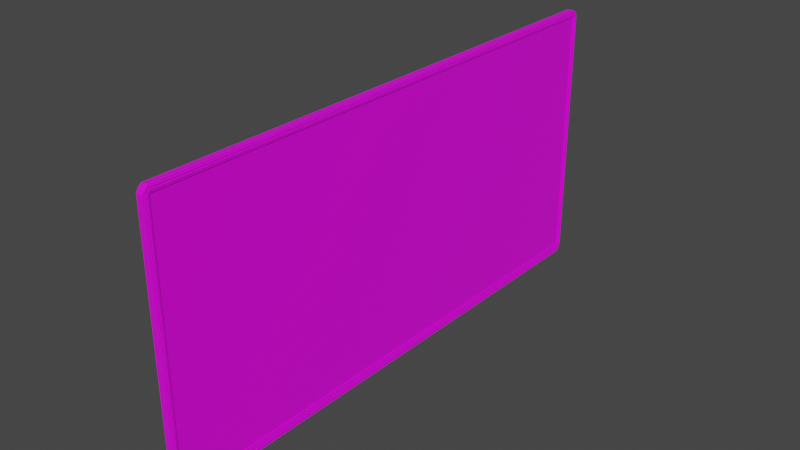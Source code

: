 # Source: Tafel_texturen.blend  (saved by Blender 2.91.10; exported with 4.5.12 LTS)
import bpy
from mathutils import Matrix  # noqa: F401  (used for matrix-valued properties, if any)

bpy.ops.wm.read_factory_settings(use_empty=True)
scene = bpy.context.scene
scene.name = 'Scene'

# ---- collections
col_collection = bpy.data.collections.new('Collection'); scene.collection.children.link(col_collection)

# ---- images (referenced by path relative to the original .blend; pixels are not part of the script)
import os
ASSET_DIR = os.environ.get("B2B_ASSET_DIR", "")  # directory of the original .blend (textures are referenced by path, not embedded)
HERE = os.path.dirname(os.path.abspath(__file__))  # packed textures are extracted next to this script under _unpacked/

def load_image(name, relpath, width, height, colorspace="sRGB"):
    """Load a texture the original file referenced (path relative to the .blend, or extracted next to this script)."""
    p = next((c for c in (os.path.join(HERE, relpath), os.path.join(ASSET_DIR, relpath)) if relpath and os.path.exists(c)), "")
    if p:
        img = bpy.data.images.load(p, check_existing=True)
        img.name = name
    else:  # same state as the original file: an image datablock whose file is absent (Cycles renders it pink)
        img = bpy.data.images.new(name, width, height)
        img.source = "FILE"
        img.filepath = "//" + (relpath or name)
    img.colorspace_settings.name = colorspace
    return img
img_plastic009_2k_color_jpg = load_image('Plastic009_2K_Color.jpg', 'Plastic009_2K_Color.jpg', 1024, 1024, 'sRGB')
img_metal003_2k_color_jpg = load_image('Metal003_2K_Color.jpg', 'Metal003_2K_Color.jpg', 1024, 1024, 'sRGB')
img_plastic003_2k_color_jpg = load_image('Plastic003_2K_Color.jpg', 'Plastic003_2K_Color.jpg', 1024, 1024, 'sRGB')

# ---- materials (node trees are filled in below, after node groups)
mat_tafel = bpy.data.materials.new('tafel')
mat_tafel.alpha_threshold = 0.0
mat_tafel.use_transparent_shadow = False
mat_tafel.line_color = (0.0, 0.0, 0.0, 1.0)
mat_rahmen = bpy.data.materials.new('rahmen')
mat_rahmen.use_transparent_shadow = False
mat_schwarz_plastik = bpy.data.materials.new('schwarz plastik')
mat_schwarz_plastik.use_transparent_shadow = False

# ---- material node trees
mat_tafel.use_nodes = True; mat_tafel.node_tree.nodes.clear()
_N = mat_tafel.node_tree.nodes; _L = mat_tafel.node_tree.links
n0 = _N.new('ShaderNodeOutputMaterial'); n0.name = 'Material Output'; n0.location = (300, 300)
n1 = _N.new('ShaderNodeBsdfPrincipled'); n1.name = 'Principled BSDF'; n1.location = (10, 300)
n1.distribution = 'GGX'
n1.subsurface_method = 'BURLEY'
n1.inputs[2].default_value = 0.4
n1.inputs[3].default_value = 1.45
n1.inputs[27].default_value = (0.0, 0.0, 0.0, 1.0)
n1.inputs[28].default_value = 1.0
n2 = _N.new('ShaderNodeTexImage'); n2.name = 'Image Texture'; n2.location = (-547, 278)
n2.image = img_plastic009_2k_color_jpg
_L.new(n1.outputs[0], n0.inputs[0])
_L.new(n2.outputs[0], n1.inputs[0])
n0.is_active_output = True
mat_rahmen.use_nodes = True; mat_rahmen.node_tree.nodes.clear()
_N = mat_rahmen.node_tree.nodes; _L = mat_rahmen.node_tree.links
n0 = _N.new('ShaderNodeOutputMaterial'); n0.name = 'Material Output'; n0.location = (300, 300)
n1 = _N.new('ShaderNodeTexImage'); n1.name = 'Image Texture'; n1.location = (-633, 254)
n1.image = img_metal003_2k_color_jpg
n2 = _N.new('ShaderNodeBsdfPrincipled'); n2.name = 'Principled BSDF'; n2.location = (10, 300)
n2.distribution = 'GGX'
n2.subsurface_method = 'BURLEY'
n2.inputs[3].default_value = 1.45
n2.inputs[27].default_value = (0.0, 0.0, 0.0, 1.0)
n2.inputs[28].default_value = 1.0
_L.new(n2.outputs[0], n0.inputs[0])
_L.new(n1.outputs[0], n2.inputs[0])
n0.is_active_output = True
mat_schwarz_plastik.use_nodes = True; mat_schwarz_plastik.node_tree.nodes.clear()
_N = mat_schwarz_plastik.node_tree.nodes; _L = mat_schwarz_plastik.node_tree.links
n0 = _N.new('ShaderNodeBsdfPrincipled'); n0.name = 'Principled BSDF'; n0.location = (10, 300)
n0.distribution = 'GGX'
n0.subsurface_method = 'BURLEY'
n0.inputs[3].default_value = 1.45
n0.inputs[27].default_value = (0.0, 0.0, 0.0, 1.0)
n0.inputs[28].default_value = 1.0
n1 = _N.new('ShaderNodeOutputMaterial'); n1.name = 'Material Output'; n1.location = (300, 300)
n2 = _N.new('ShaderNodeTexImage'); n2.name = 'Image Texture'; n2.location = (-589, 251)
n2.image = img_plastic003_2k_color_jpg
_L.new(n0.outputs[0], n1.inputs[0])
_L.new(n2.outputs[0], n0.inputs[0])
n1.is_active_output = True

# ---- world
world_world = bpy.data.worlds.new('World'); scene.world = world_world
world_world.use_nodes = True; world_world.node_tree.nodes.clear()
_N = world_world.node_tree.nodes; _L = world_world.node_tree.links
n0 = _N.new('ShaderNodeOutputWorld'); n0.name = 'World Output'; n0.location = (300, 300)
n1 = _N.new('ShaderNodeBackground'); n1.name = 'Background'; n1.location = (10, 300)
n1.inputs[0].default_value = (0.05088, 0.05088, 0.05088, 1.0)
_L.new(n1.outputs[0], n0.inputs[0])
n0.is_active_output = True
world_world.color = (0.05088, 0.05088, 0.05088)
world_world.use_sun_shadow = False
world_world.sun_shadow_jitter_overblur = 0.0

# ---- meshes
me_cube = bpy.data.meshes.new('Cube')
me_cube.from_pydata([(1.0, 0.9921, 0.9842), (1.0, 0.9953, -0.9683), (1.0, -0.9921, 0.981), (1.0, -0.9968, -0.962), (-1.0, 0.9921, 0.9842), (-1.0, 0.9953, -0.9683), (-1.0, -0.9921, 0.981), (-1.0, -0.9968, -0.962), (-1.0, -0.98, -1.0), (1.0, -0.98, 1.0), (-1.0, -0.98, 1.0), (1.0, -0.98, -1.0), (-1.0, 0.9802, 1.0), (1.0, 0.9802, -1.0), (-1.0, 0.9802, -1.0), (1.0, 0.9802, 1.0), (1.0, 1.0, 0.954), (-1.0, -1.0, 0.954), (1.0, -1.0, 0.954), (-1.0, 1.0, 0.954), (1.0, -0.98, 0.954), (-1.0, -0.98, 0.954), (1.0, 0.9802, 0.954), (-1.0, 0.9802, 0.954), (1.0, 1.0, -0.9294), (1.0, -1.0, -0.9294), (-1.0, 1.0, -0.9294), (1.0, -0.98, -0.9294), (-1.0, -0.98, -0.9294), (1.0, 0.9802, -0.9294), (-1.0, 0.9802, -0.9294), (-1.0, -1.0, -0.9294), (1.0, 0.9984, -0.9424), (1.0, -0.9989, -0.9403), (-1.0, 0.9984, -0.9424), (-1.0, -0.98, -0.9529), (-1.0, 0.9802, -0.9529), (-1.0, -0.9989, -0.9403), (1.0, 0.9968, -0.9554), (1.0, -0.9979, -0.9511), (-1.0, 0.9968, -0.9554), (-1.0, -0.98, -0.9765), (-1.0, 0.9802, -0.9765), (-1.0, -0.9979, -0.9511), (-1.0, 0.9873, 0.9905), (1.0, 0.9892, -0.981), (-1.0, 0.9892, -0.981), (1.0, 0.9873, 0.9905), (-1.0, 0.9921, 0.954), (-1.0, 0.9921, -0.9294), (1.0, 0.9911, -0.9466), (-1.0, 0.9911, -0.9466), (-1.0, 0.9902, -0.9638), (1.0, 0.9902, -0.9638), (-1.0, 0.9847, -0.9905), (1.0, 0.9838, 0.9953), (1.0, 0.9857, -0.9498), (1.0, 0.9852, -0.9701), (-1.0, 0.9838, 0.9953), (1.0, 0.9847, -0.9905), (-1.0, 0.9861, 0.954), (-1.0, 0.9861, -0.9294), (-1.0, 0.9857, -0.9498), (-1.0, 0.9852, -0.9701), (-1.0, -0.9912, -0.9747), (1.0, -0.9881, 0.9873), (-1.0, -0.9881, 0.9873), (1.0, -0.9912, -0.9747), (-1.0, -0.9933, 0.954), (-1.0, -0.9933, -0.9294), (-1.0, -0.9926, -0.9445), (1.0, -0.9926, -0.9445), (1.0, -0.9919, -0.9596), (-1.0, -0.9919, -0.9596), (-1.0, -0.984, 0.9937), (1.0, -0.9856, -0.9873), (-1.0, -0.9867, 0.954), (-1.0, -0.9867, -0.9294), (-1.0, -0.9863, -0.9487), (-1.0, -0.986, -0.968), (-1.0, -0.9856, -0.9873), (1.0, -0.984, 0.9937), (1.0, -0.9863, -0.9487), (1.0, -0.986, -0.968), (-1.0, -0.9945, 0.9729), (1.0, 0.9945, 0.9751), (1.0, -0.9945, 0.9729), (-1.0, 0.9945, 0.9751), (-1.0, -0.98, 0.9862), (-1.0, 0.9802, 0.9862), (1.0, 0.9888, 0.9796), (-1.0, 0.9888, 0.9796), (-1.0, 0.9845, 0.9829), (1.0, 0.9845, 0.9829), (-1.0, -0.9896, 0.9773), (1.0, -0.9896, 0.9773), (1.0, -0.9848, 0.9818), (-1.0, -0.9848, 0.9818), (1.0, 0.9972, 0.9646), (1.0, -0.9972, 0.9634), (-1.0, 0.9972, 0.9646), (-1.0, -0.98, 0.9701), (-1.0, 0.9802, 0.9701), (1.0, 0.9904, 0.9668), (-1.0, 0.9904, 0.9668), (-1.0, 0.9853, 0.9684), (1.0, 0.9853, 0.9684), (-1.0, -0.9915, 0.9657), (1.0, -0.9915, 0.9657), (1.0, -0.9857, 0.9679), (-1.0, -0.9857, 0.9679), (-1.0, -0.9972, 0.9634), (1.0, -0.98, -0.9567), (1.0, -0.98, -0.9491), (1.0, -0.9832, -0.9508), (1.0, 0.9802, -0.9491), (1.0, 0.9802, -0.9567), (1.0, 0.9835, -0.951), (1.0, -0.98, -0.9809), (1.0, -0.98, -0.972), (1.0, -0.9826, -0.9728), (1.0, 0.9802, -0.972), (1.0, 0.9802, -0.9809), (1.0, 0.9829, -0.973), (1.0, -0.9885, 0.954), (1.0, -0.9848, 0.954), (1.0, -0.9865, 0.9558), (1.0, -0.9848, -0.9294), (1.0, -0.9885, -0.9294), (1.0, -0.9866, -0.9312), (1.0, -0.9948, 0.954), (1.0, -0.9919, 0.954), (1.0, -0.9931, 0.9554), (1.0, -0.9919, -0.9294), (1.0, -0.9948, -0.9294), (1.0, -0.9933, -0.9309), (1.0, -0.98, 0.9662), (1.0, -0.98, 0.974), (1.0, -0.9836, 0.9687), (1.0, 0.9802, 0.974), (1.0, 0.9802, 0.9662), (1.0, 0.9839, 0.9689), (1.0, -0.98, 0.9824), (1.0, -0.98, 0.99), (1.0, -0.9828, 0.9836), (1.0, 0.9802, 0.99), (1.0, 0.9802, 0.9824), (1.0, 0.9832, 0.9839), (1.0, 0.9908, 0.954), (1.0, 0.9933, 0.954), (1.0, 0.9919, 0.9552), (1.0, 0.9933, -0.9294), (1.0, 0.9908, -0.9294), (1.0, 0.992, -0.9306), (1.0, 0.985, 0.954), (1.0, 0.9873, 0.954), (1.0, 0.9861, 0.9551), (1.0, 0.9873, -0.9294), (1.0, 0.985, -0.9294), (1.0, 0.9861, -0.9305), (1.118, -0.98, -0.9567), (1.118, -0.98, -0.9491), (1.118, 0.9802, -0.9491), (1.118, 0.9802, -0.9567), (1.118, -0.98, -0.9809), (1.118, -0.98, -0.972), (1.118, 0.9802, -0.972), (1.118, 0.9802, -0.9809), (1.118, -0.9885, 0.954), (1.118, -0.9848, 0.954), (1.118, -0.9848, -0.9294), (1.118, -0.9885, -0.9294), (1.118, -0.9948, 0.954), (1.118, -0.9919, 0.954), (1.118, -0.9919, -0.9294), (1.118, -0.9948, -0.9294), (1.118, -0.98, 0.9662), (1.118, -0.98, 0.974), (1.118, 0.9802, 0.974), (1.118, 0.9802, 0.9662), (1.118, -0.98, 0.9824), (1.118, -0.98, 0.99), (1.118, 0.9802, 0.99), (1.118, 0.9802, 0.9824), (1.118, 0.9908, 0.954), (1.118, 0.9933, 0.954), (1.118, 0.9933, -0.9294), (1.118, 0.9908, -0.9294), (1.118, 0.985, 0.954), (1.118, 0.9873, 0.954), (1.118, 0.9873, -0.9294), (1.118, 0.985, -0.9294), (0.7677, 0.9802, 0.954), (0.7677, -0.98, 0.954), (0.7677, -0.98, -0.9294), (0.7677, 0.9802, -0.9294)], [], [(65, 66, 6, 2), (86, 2, 6, 84), (91, 44, 4, 87), (64, 67, 3, 7), (95, 65, 2, 86), (87, 4, 0, 85), (139, 146, 142, 137), (14, 13, 11, 8), (97, 74, 10, 88), (15, 12, 10, 9), (55, 58, 12, 15), (54, 59, 13, 14), (106, 93, 147, 146, 139, 141), (88, 10, 12, 89), (28, 21, 23, 30), (152, 148, 155, 157), (77, 76, 21, 28), (27, 29, 195, 194), (26, 19, 16, 24), (128, 124, 131, 133), (49, 48, 19, 26), (25, 18, 17, 31), (33, 25, 31, 37), (51, 49, 26, 34), (82, 129, 128, 133, 135, 71), (34, 26, 24, 32), (59, 57, 123, 122, 13), (78, 77, 28, 35), (35, 28, 30, 36), (41, 35, 36, 42), (79, 78, 35, 41), (13, 122, 118, 11), (40, 34, 32, 38), (72, 71, 33, 39), (52, 51, 34, 40), (39, 33, 37, 43), (3, 39, 43, 7), (46, 52, 40, 5), (67, 72, 39, 3), (5, 40, 38, 1), (121, 116, 112, 119), (80, 79, 41, 8), (57, 56, 117, 116, 121, 123), (8, 41, 42, 14), (1, 38, 53, 45), (54, 63, 52, 46), (63, 62, 51, 52), (38, 32, 50, 53), (62, 61, 49, 51), (61, 60, 48, 49), (158, 154, 22, 29), (85, 0, 47, 90), (5, 1, 45, 46), (0, 4, 44, 47), (92, 58, 44, 91), (89, 12, 58, 92), (30, 23, 60, 61), (36, 30, 61, 62), (42, 36, 62, 63), (14, 42, 63, 54), (45, 53, 57, 59), (53, 50, 56, 57), (32, 24, 151, 153, 50), (90, 47, 55, 93), (46, 45, 59, 54), (47, 44, 58, 55), (7, 43, 73, 64), (75, 83, 72, 67), (83, 82, 71, 72), (43, 37, 70, 73), (37, 31, 69, 70), (114, 113, 27, 127, 129, 82), (148, 150, 103, 106, 156, 155), (31, 17, 68, 69), (84, 6, 66, 94), (96, 81, 65, 95), (80, 75, 67, 64), (81, 74, 66, 65), (9, 10, 74, 81), (8, 11, 75, 80), (138, 137, 142, 144, 96, 109), (71, 135, 134, 25, 33), (115, 29, 27, 113), (50, 153, 152, 157, 159, 56), (120, 119, 112, 114, 82, 83), (64, 73, 79, 80), (73, 70, 78, 79), (70, 69, 77, 78), (69, 68, 76, 77), (94, 66, 74, 97), (107, 94, 97, 110), (93, 55, 15, 145, 147), (109, 96, 95, 108), (111, 84, 94, 107), (103, 90, 93, 106), (102, 89, 92, 105), (105, 92, 91, 104), (98, 85, 90, 103), (101, 88, 89, 102), (110, 97, 88, 101), (20, 136, 138, 109, 126, 125), (100, 87, 85, 98), (108, 95, 86, 99), (104, 91, 87, 100), (99, 86, 84, 111), (18, 99, 111, 17), (48, 104, 100, 19), (124, 126, 109, 108, 132, 131), (19, 100, 98, 16), (145, 15, 9, 143), (76, 110, 101, 21), (21, 101, 102, 23), (24, 16, 149, 151), (60, 105, 104, 48), (23, 102, 105, 60), (56, 159, 158, 29, 115, 117), (17, 111, 107, 68), (27, 20, 125, 127), (68, 107, 110, 76), (112, 113, 114), (115, 116, 117), (136, 140, 179, 176), (118, 119, 120), (121, 122, 123), (124, 128, 171, 168), (11, 118, 120, 83, 75), (124, 125, 126), (127, 128, 129), (133, 131, 173, 174), (134, 130, 18, 25), (130, 131, 132), (133, 134, 135), (121, 119, 165, 166), (130, 132, 108, 99, 18), (136, 137, 138), (139, 140, 141), (151, 149, 185, 186), (22, 140, 136, 20), (142, 143, 144), (145, 146, 147), (139, 137, 177, 178), (144, 143, 9, 81, 96), (148, 149, 150), (151, 152, 153), (116, 115, 162, 163), (16, 98, 103, 150, 149), (154, 155, 156), (157, 158, 159), (142, 146, 183, 180), (154, 156, 106, 141, 140, 22), (162, 161, 160, 163), (166, 165, 164, 167), (168, 171, 170, 169), (172, 175, 174, 173), (178, 177, 176, 179), (182, 181, 180, 183), (184, 187, 186, 185), (188, 191, 190, 189), (118, 122, 167, 164), (115, 113, 161, 162), (127, 125, 169, 170), (112, 116, 163, 160), (155, 154, 188, 189), (143, 142, 180, 181), (149, 148, 184, 185), (131, 130, 172, 173), (137, 136, 176, 177), (119, 118, 164, 165), (158, 157, 190, 191), (125, 124, 168, 169), (146, 145, 182, 183), (113, 112, 160, 161), (152, 151, 186, 187), (134, 133, 174, 175), (154, 158, 191, 188), (140, 139, 178, 179), (122, 121, 166, 167), (145, 143, 181, 182), (157, 155, 189, 190), (128, 127, 170, 171), (148, 152, 187, 184), (130, 134, 175, 172), (195, 192, 193, 194), (22, 20, 193, 192), (29, 22, 192, 195), (20, 27, 194, 193)])
me_cube.polygons.foreach_set('material_index', [2, 2, 1, 2, 2, 2, 1, 1, 1, 1, 2, 2, 2, 1, 1, 1, 1, 1, 1, 1, 1, 1, 2, 1, 2, 2, 2, 1, 1, 1, 1, 1, 2, 2, 1, 2, 2, 1, 2, 2, 1, 1, 2, 1, 2, 1, 1, 2, 1, 1, 1, 2, 2, 2, 1, 1, 1, 1, 1, 1, 2, 2, 2, 2, 2, 2, 1, 2, 2, 1, 1, 2, 2, 1, 1, 2, 2, 2, 2, 2, 2, 2, 1, 2, 2, 1, 1, 1, 1, 1, 1, 2, 2, 1, 2, 1, 1, 2, 1, 1, 2, 2, 2, 1, 2, 2, 1, 2, 2, 1, 1, 1, 1, 1, 1, 2, 1, 1, 1, 2, 2, 1, 2, 2, 1, 2, 2, 2, 1, 1, 2, 2, 1, 2, 2, 2, 1, 1, 2, 2, 1, 2, 2, 2, 1, 2, 2, 2, 1, 2, 1, 1, 1, 1, 1, 1, 1, 1, 1, 1, 1, 1, 1, 1, 1, 1, 1, 1, 1, 1, 1, 1, 1, 1, 1, 1, 1, 1, 1, 1, 1, 1, 0, 1, 1, 1])
_uv = me_cube.uv_layers.new(name='UVMap')
_uv.uv.foreach_set('vector', [0.2214, 0.3946, 0.06269, 0.5338, 0.06008, 0.5308, 0.2188, 0.3919, 0.2176, 0.3895, 0.2188, 0.3919, 0.06008, 0.5308, 0.05751, 0.5278, 0.6849, 0.4333, 0.6806, 0.4339, 0.683, 0.432, 0.6865, 0.431, 0.00987, 0.1269, 0.2029, 0.2603, 0.2011, 0.2632, 0.007467, 0.1305, 0.9944, 0.3512, 0.9988, 0.3419, 0.9997, 0.3493, 0.9962, 0.3622, 0.6663, 0.5941, 0.662, 0.6005, 0.3043, 0.3679, 0.3044, 0.3592, 0.9827, 0.05961, 0.9877, 0.0631, 0.9891, 0.3391, 0.9843, 0.3428, 0.648, 0.0001598, 0.3003, 0.245, 0.2067, 0.2545, 0.0152, 0.1191, 0.6829, 0.7817, 0.6781, 0.7815, 0.6754, 0.7798, 0.6812, 0.7799, 0.2975, 0.3838, 0.6488, 0.6206, 0.06776, 0.5395, 0.2268, 0.3997, 0.2995, 0.3796, 0.6535, 0.6134, 0.6488, 0.6206, 0.2975, 0.3838, 0.6525, 0.006449, 0.303, 0.2504, 0.3003, 0.245, 0.648, 0.0001598, 0.9782, 0.04953, 0.9925, 0.05939, 0.992, 0.06086, 0.9877, 0.0631, 0.9827, 0.05961, 0.9774, 0.05228, 0.6812, 0.7799, 0.6754, 0.7798, 0.6767, 0.4368, 0.6824, 0.4367, 0.844, 0.7673, 0.6935, 0.7795, 0.695, 0.4362, 0.844, 0.4145, 0.7054, 0.06184, 0.9529, 0.03067, 0.9536, 0.03914, 0.7047, 0.06159, 0.8441, 0.7696, 0.6937, 0.7821, 0.6935, 0.7795, 0.844, 0.7673, 0.0001598, 0.9313, 0.0001598, 0.6209, 0.04074, 0.6581, 0.0342, 0.8945, 0.6751, 0.03894, 0.6751, 0.5808, 0.3042, 0.34, 0.3096, 0.293, 0.7057, 0.3445, 0.9547, 0.3667, 0.9541, 0.376, 0.7064, 0.3445, 0.8435, 0.4103, 0.6945, 0.4313, 0.6942, 0.4286, 0.8433, 0.4077, 0.1975, 0.2737, 0.2148, 0.3834, 0.05256, 0.522, 0.0001598, 0.1411, 0.1986, 0.2702, 0.1975, 0.2737, 0.0001598, 0.1411, 0.002601, 0.1376, 0.8491, 0.4103, 0.8435, 0.4103, 0.8433, 0.4077, 0.8477, 0.408, 0.6955, 0.3384, 0.7035, 0.3414, 0.7057, 0.3445, 0.7064, 0.3445, 0.704, 0.3469, 0.6958, 0.3429, 0.6707, 0.03246, 0.6751, 0.03894, 0.3096, 0.293, 0.3092, 0.2828, 0.6759, 0.07497, 0.6849, 0.07247, 0.6841, 0.07379, 0.6785, 0.07593, 0.6754, 0.07602, 0.8502, 0.7692, 0.8441, 0.7696, 0.844, 0.7673, 0.8513, 0.7673, 0.8513, 0.7673, 0.844, 0.7673, 0.844, 0.4145, 0.8512, 0.4135, 0.8579, 0.767, 0.8513, 0.7673, 0.8512, 0.4135, 0.8578, 0.4133, 0.8557, 0.7688, 0.8502, 0.7692, 0.8513, 0.7673, 0.8579, 0.767, 0.6754, 0.07602, 0.6785, 0.07593, 0.679, 0.3294, 0.6761, 0.3293, 0.6663, 0.02604, 0.6707, 0.03246, 0.3092, 0.2828, 0.3086, 0.2725, 0.6886, 0.3383, 0.6958, 0.3429, 0.6964, 0.3481, 0.6908, 0.3437, 0.8542, 0.4106, 0.8491, 0.4103, 0.8477, 0.408, 0.8518, 0.4086, 0.1998, 0.2667, 0.1986, 0.2702, 0.002601, 0.1376, 0.005032, 0.134, 0.2011, 0.2632, 0.1998, 0.2667, 0.005032, 0.134, 0.007467, 0.1305, 0.8591, 0.4108, 0.8542, 0.4106, 0.8518, 0.4086, 0.8556, 0.4091, 0.682, 0.3347, 0.6886, 0.3383, 0.6908, 0.3437, 0.6862, 0.34, 0.6617, 0.01936, 0.6663, 0.02604, 0.3086, 0.2725, 0.3078, 0.2622, 0.6862, 0.07499, 0.6897, 0.07264, 0.6902, 0.3327, 0.6868, 0.3303, 0.8609, 0.7684, 0.8557, 0.7688, 0.8579, 0.767, 0.8642, 0.7668, 0.6849, 0.07247, 0.6944, 0.06794, 0.6944, 0.06907, 0.6897, 0.07264, 0.6862, 0.07499, 0.6841, 0.07379, 0.8642, 0.7668, 0.8579, 0.767, 0.8578, 0.4133, 0.8642, 0.4133, 0.6837, 0.06764, 0.6887, 0.06374, 0.6867, 0.06892, 0.6795, 0.07218, 0.8616, 0.4121, 0.8561, 0.412, 0.8542, 0.4106, 0.8591, 0.4108, 0.8561, 0.412, 0.8502, 0.412, 0.8491, 0.4103, 0.8542, 0.4106, 0.6887, 0.06374, 0.6949, 0.05889, 0.6945, 0.06421, 0.6867, 0.06892, 0.8502, 0.412, 0.8437, 0.4124, 0.8435, 0.4103, 0.8491, 0.4103, 0.8437, 0.4124, 0.6948, 0.4338, 0.6945, 0.4313, 0.8435, 0.4103, 0.7041, 0.0676, 0.9561, 0.0506, 0.9613, 0.05813, 0.7015, 0.06727, 0.9954, 0.04226, 0.9998, 0.05464, 0.9989, 0.06174, 0.9935, 0.05313, 0.6617, 0.01936, 0.3078, 0.2622, 0.3055, 0.2563, 0.657, 0.01274, 0.3043, 0.3679, 0.662, 0.6005, 0.6578, 0.6069, 0.3015, 0.3748, 0.6836, 0.435, 0.6787, 0.4353, 0.6806, 0.4339, 0.6849, 0.4333, 0.6824, 0.4367, 0.6767, 0.4368, 0.6787, 0.4353, 0.6836, 0.435, 0.844, 0.4145, 0.695, 0.4362, 0.6948, 0.4338, 0.8437, 0.4124, 0.8512, 0.4135, 0.844, 0.4145, 0.8437, 0.4124, 0.8502, 0.412, 0.8578, 0.4133, 0.8512, 0.4135, 0.8502, 0.412, 0.8561, 0.412, 0.8642, 0.4133, 0.8578, 0.4133, 0.8561, 0.412, 0.8616, 0.4121, 0.6795, 0.07218, 0.6867, 0.06892, 0.6849, 0.07247, 0.6759, 0.07497, 0.6867, 0.06892, 0.6945, 0.06421, 0.6944, 0.06794, 0.6849, 0.07247, 0.6949, 0.05889, 0.7028, 0.05431, 0.7042, 0.05545, 0.7032, 0.05959, 0.6945, 0.06421, 0.9935, 0.05313, 0.9989, 0.06174, 0.9993, 0.06469, 0.9925, 0.05939, 0.657, 0.01274, 0.3055, 0.2563, 0.303, 0.2504, 0.6525, 0.006449, 0.3015, 0.3748, 0.6578, 0.6069, 0.6535, 0.6134, 0.2995, 0.3796, 0.8543, 0.7719, 0.8512, 0.7726, 0.8535, 0.7706, 0.8576, 0.7701, 0.6772, 0.3308, 0.686, 0.3335, 0.6886, 0.3383, 0.682, 0.3347, 0.686, 0.3335, 0.6955, 0.3384, 0.6958, 0.3429, 0.6886, 0.3383, 0.8512, 0.7726, 0.848, 0.7733, 0.8491, 0.7712, 0.8535, 0.7706, 0.848, 0.7733, 0.8445, 0.7742, 0.8442, 0.7719, 0.8491, 0.7712, 0.6949, 0.3362, 0.6981, 0.3348, 0.7024, 0.3382, 0.705, 0.338, 0.7035, 0.3414, 0.6955, 0.3384, 0.9529, 0.03067, 0.9574, 0.02663, 0.9795, 0.03936, 0.9782, 0.04953, 0.9577, 0.04479, 0.9536, 0.03914, 0.8445, 0.7742, 0.6941, 0.7873, 0.6939, 0.7847, 0.8442, 0.7719, 0.6865, 0.7854, 0.6833, 0.7846, 0.6807, 0.7831, 0.6847, 0.7836, 0.9932, 0.3433, 0.9998, 0.338, 0.9988, 0.3419, 0.9944, 0.3512, 0.01228, 0.1234, 0.2047, 0.2574, 0.2029, 0.2603, 0.00987, 0.1269, 0.224, 0.3972, 0.06522, 0.5367, 0.06269, 0.5338, 0.2214, 0.3946, 0.2268, 0.3997, 0.06776, 0.5395, 0.06522, 0.5367, 0.224, 0.3972, 0.0152, 0.1191, 0.2067, 0.2545, 0.2047, 0.2574, 0.01228, 0.1234, 0.9793, 0.3503, 0.9843, 0.3428, 0.9891, 0.3391, 0.9928, 0.341, 0.9932, 0.3433, 0.9799, 0.3545, 0.6958, 0.3429, 0.704, 0.3469, 0.7052, 0.3512, 0.7039, 0.3522, 0.6964, 0.3481, 0.6975, 0.07064, 0.7015, 0.06727, 0.7024, 0.3382, 0.6981, 0.3348, 0.6945, 0.06421, 0.7032, 0.05959, 0.7054, 0.06184, 0.7047, 0.06159, 0.7029, 0.0644, 0.6944, 0.06794, 0.6849, 0.3314, 0.6868, 0.3303, 0.6902, 0.3327, 0.6949, 0.3362, 0.6955, 0.3384, 0.686, 0.3335, 0.8576, 0.7701, 0.8535, 0.7706, 0.8557, 0.7688, 0.8609, 0.7684, 0.8535, 0.7706, 0.8491, 0.7712, 0.8502, 0.7692, 0.8557, 0.7688, 0.8491, 0.7712, 0.8442, 0.7719, 0.8441, 0.7696, 0.8502, 0.7692, 0.8442, 0.7719, 0.6939, 0.7847, 0.6937, 0.7821, 0.8441, 0.7696, 0.6847, 0.7836, 0.6807, 0.7831, 0.6781, 0.7815, 0.6829, 0.7817, 0.6893, 0.7842, 0.6847, 0.7836, 0.6829, 0.7817, 0.6883, 0.782, 0.9925, 0.05939, 0.9993, 0.06469, 0.9988, 0.06543, 0.9968, 0.06485, 0.992, 0.06086, 0.9799, 0.3545, 0.9932, 0.3433, 0.9944, 0.3512, 0.9816, 0.3667, 0.6903, 0.7864, 0.6865, 0.7854, 0.6847, 0.7836, 0.6893, 0.7842, 0.9795, 0.03936, 0.9935, 0.05313, 0.9925, 0.05939, 0.9782, 0.04953, 0.6886, 0.4365, 0.6824, 0.4367, 0.6836, 0.435, 0.6892, 0.4345, 0.6892, 0.4345, 0.6836, 0.435, 0.6849, 0.4333, 0.6897, 0.4325, 0.9824, 0.02333, 0.9954, 0.04226, 0.9935, 0.05313, 0.9795, 0.03936, 0.6874, 0.7798, 0.6812, 0.7799, 0.6824, 0.4367, 0.6886, 0.4365, 0.6883, 0.782, 0.6829, 0.7817, 0.6812, 0.7799, 0.6874, 0.7798, 0.9624, 0.3454, 0.973, 0.3454, 0.9793, 0.3503, 0.9799, 0.3545, 0.9601, 0.3597, 0.9573, 0.3535, 0.6706, 0.5876, 0.6663, 0.5941, 0.3044, 0.3592, 0.3043, 0.3497, 0.9816, 0.3667, 0.9944, 0.3512, 0.9962, 0.3622, 0.9843, 0.3823, 0.6897, 0.4325, 0.6849, 0.4333, 0.6865, 0.431, 0.6904, 0.4298, 0.2164, 0.387, 0.2176, 0.3895, 0.05751, 0.5278, 0.05503, 0.5249, 0.2148, 0.3834, 0.2164, 0.387, 0.05503, 0.5249, 0.05256, 0.522, 0.6945, 0.4313, 0.6897, 0.4325, 0.6904, 0.4298, 0.6942, 0.4286, 0.9547, 0.3667, 0.9601, 0.3597, 0.9799, 0.3545, 0.9816, 0.3667, 0.9594, 0.3802, 0.9541, 0.376, 0.6751, 0.5808, 0.6706, 0.5876, 0.3043, 0.3497, 0.3042, 0.34, 0.9968, 0.06485, 0.9988, 0.06543, 0.9997, 0.3369, 0.9979, 0.3373, 0.6937, 0.7821, 0.6883, 0.782, 0.6874, 0.7798, 0.6935, 0.7795, 0.6935, 0.7795, 0.6874, 0.7798, 0.6886, 0.4365, 0.695, 0.4362, 0.7028, 0.05431, 0.9577, 0.0001598, 0.9529, 0.01681, 0.7042, 0.05545, 0.6948, 0.4338, 0.6892, 0.4345, 0.6897, 0.4325, 0.6945, 0.4313, 0.695, 0.4362, 0.6886, 0.4365, 0.6892, 0.4345, 0.6948, 0.4338, 0.6944, 0.06794, 0.7029, 0.0644, 0.7041, 0.0676, 0.7015, 0.06727, 0.6975, 0.07064, 0.6944, 0.06907, 0.6941, 0.7873, 0.6903, 0.7864, 0.6893, 0.7842, 0.6939, 0.7847, 0.7024, 0.3382, 0.9624, 0.3454, 0.9573, 0.3535, 0.705, 0.338, 0.6939, 0.7847, 0.6893, 0.7842, 0.6883, 0.782, 0.6937, 0.7821, 0.6902, 0.3327, 0.6981, 0.3348, 0.6949, 0.3362, 0.6975, 0.07064, 0.6897, 0.07264, 0.6944, 0.06907, 0.973, 0.3454, 0.9712, 0.05759, 0.979, 0.0592, 0.9807, 0.3435, 0.679, 0.3294, 0.6868, 0.3303, 0.6849, 0.3314, 0.6862, 0.07499, 0.6785, 0.07593, 0.6841, 0.07379, 0.9547, 0.3667, 0.7057, 0.3445, 0.7064, 0.3389, 0.9554, 0.3584, 0.6761, 0.3293, 0.679, 0.3294, 0.6849, 0.3314, 0.686, 0.3335, 0.6772, 0.3308, 0.9547, 0.3667, 0.9573, 0.3535, 0.9601, 0.3597, 0.705, 0.338, 0.7057, 0.3445, 0.7035, 0.3414, 0.7064, 0.3445, 0.9541, 0.376, 0.9531, 0.3849, 0.7062, 0.3503, 0.7052, 0.3512, 0.9541, 0.3911, 0.9582, 0.4073, 0.7039, 0.3522, 0.9541, 0.3911, 0.9541, 0.376, 0.9594, 0.3802, 0.7064, 0.3445, 0.7052, 0.3512, 0.704, 0.3469, 0.6862, 0.07499, 0.6868, 0.3303, 0.6809, 0.3292, 0.6803, 0.0761, 0.9541, 0.3911, 0.9594, 0.3802, 0.9816, 0.3667, 0.9843, 0.3823, 0.9582, 0.4073, 0.973, 0.3454, 0.9843, 0.3428, 0.9793, 0.3503, 0.9827, 0.05961, 0.9712, 0.05759, 0.9774, 0.05228, 0.7042, 0.05545, 0.9529, 0.01681, 0.9528, 0.0255, 0.7058, 0.06096, 0.9613, 0.05813, 0.9712, 0.05759, 0.973, 0.3454, 0.9624, 0.3454, 0.9891, 0.3391, 0.9979, 0.3373, 0.9928, 0.341, 0.9968, 0.06485, 0.9877, 0.0631, 0.992, 0.06086, 0.9827, 0.05961, 0.9843, 0.3428, 0.9766, 0.343, 0.9749, 0.05965, 0.9928, 0.341, 0.9979, 0.3373, 0.9997, 0.3369, 0.9998, 0.338, 0.9932, 0.3433, 0.9529, 0.03067, 0.9529, 0.01681, 0.9574, 0.02663, 0.7042, 0.05545, 0.7054, 0.06184, 0.7032, 0.05959, 0.4998, 0.1417, 0.4998, 0.1738, 0.0001655, 0.1738, 0.0001655, 0.1417, 0.9577, 0.0001598, 0.9824, 0.02333, 0.9795, 0.03936, 0.9574, 0.02663, 0.9529, 0.01681, 0.9561, 0.0506, 0.9536, 0.03914, 0.9577, 0.04479, 0.7047, 0.06159, 0.7041, 0.0676, 0.7029, 0.0644, 0.9891, 0.3391, 0.9877, 0.0631, 0.9944, 0.06454, 0.9957, 0.3376, 0.9561, 0.0506, 0.9577, 0.04479, 0.9782, 0.04953, 0.9774, 0.05228, 0.9712, 0.05759, 0.9613, 0.05813, 0.6915, 0.07216, 0.692, 0.3333, 0.6963, 0.3328, 0.6958, 0.07255, 0.6803, 0.0761, 0.6809, 0.3292, 0.6849, 0.329, 0.6844, 0.07627, 0.9554, 0.3584, 0.7064, 0.3389, 0.7058, 0.3437, 0.9555, 0.3618, 0.954, 0.3819, 0.7068, 0.3456, 0.7062, 0.3503, 0.9531, 0.3849, 0.9749, 0.05965, 0.9766, 0.343, 0.9807, 0.3435, 0.979, 0.0592, 0.9901, 0.06492, 0.9913, 0.3373, 0.9957, 0.3376, 0.9944, 0.06454, 0.952, 0.0222, 0.7052, 0.05617, 0.7058, 0.06096, 0.9528, 0.0255, 0.9543, 0.04295, 0.7048, 0.06204, 0.7054, 0.06698, 0.9543, 0.0468, 0.679, 0.3294, 0.6785, 0.07593, 0.6844, 0.07627, 0.6849, 0.329, 0.6975, 0.07064, 0.6981, 0.3348, 0.692, 0.3333, 0.6915, 0.07216, 0.705, 0.338, 0.9573, 0.3535, 0.9555, 0.3618, 0.7058, 0.3437, 0.6902, 0.3327, 0.6897, 0.07264, 0.6958, 0.07255, 0.6963, 0.3328, 0.9871, 0.6959, 0.9871, 0.7055, 0.4874, 0.7055, 0.4874, 0.6959, 0.5002, 0.5646, 0.5002, 0.5325, 0.9998, 0.5325, 0.9998, 0.5646, 0.9871, 0.6851, 0.9871, 0.6956, 0.4874, 0.6956, 0.4874, 0.6851, 0.4874, 0.1742, 0.4998, 0.1742, 0.4998, 0.6738, 0.4874, 0.6738, 0.4998, 0.07585, 0.4998, 0.1088, 0.0001655, 0.1088, 0.0001655, 0.07585, 0.4998, 0.0001657, 0.4998, 0.03768, 0.0001655, 0.03768, 0.0001655, 0.0001655, 0.4775, 0.1742, 0.4871, 0.1742, 0.4871, 0.6738, 0.4775, 0.6738, 0.5002, 0.5805, 0.5002, 0.5649, 0.9998, 0.5649, 0.9998, 0.5805, 0.5002, 0.5322, 0.5002, 0.5002, 0.9998, 0.5002, 0.9998, 0.5322, 0.4998, 0.1092, 0.4998, 0.1413, 0.0001655, 0.1413, 0.0001655, 0.1092, 0.9871, 0.6742, 0.9871, 0.6847, 0.4874, 0.6847, 0.4874, 0.6742, 0.0001655, 0.1742, 0.0126, 0.1742, 0.0126, 0.6738, 0.0001667, 0.6738, 0.9561, 0.0506, 0.7041, 0.0676, 0.7048, 0.06204, 0.9543, 0.04295, 0.5002, 0.0001655, 0.5331, 0.0001655, 0.5331, 0.4998, 0.5002, 0.4998, 0.4998, 0.03801, 0.4998, 0.07552, 0.0001655, 0.07552, 0.0001655, 0.03801, 0.9968, 0.06485, 0.9979, 0.3373, 0.9913, 0.3373, 0.9901, 0.06492, 0.7047, 0.06159, 0.9536, 0.03914, 0.9543, 0.0468, 0.7054, 0.06698, 0.5002, 0.5965, 0.5002, 0.5809, 0.9998, 0.5809, 0.9998, 0.5965, 0.9529, 0.03067, 0.7054, 0.06184, 0.7052, 0.05617, 0.952, 0.0222, 0.9541, 0.3911, 0.7052, 0.3512, 0.7068, 0.3456, 0.954, 0.3819, 0.9607, 0.9999, 9.8e-05, 0.9999, 9.806e-05, 9.8e-05, 0.9607, 9.806e-05, 0.3004, 0.6509, 0.3004, 0.9613, 0.2598, 0.9241, 0.2663, 0.6878, 0.0001598, 0.6209, 0.3004, 0.6509, 0.2663, 0.6878, 0.04074, 0.6581, 0.3004, 0.9613, 0.0001598, 0.9313, 0.0342, 0.8945, 0.2598, 0.9241])
me_cube.materials.append(mat_tafel)
me_cube.materials.append(mat_rahmen)
me_cube.materials.append(mat_schwarz_plastik)
me_cube.use_remesh_preserve_volume = False
me_cube.use_remesh_preserve_attributes = False
me_cube.use_mirror_vertex_groups = False
me_cube.update()

# ---- objects
ob_cube = bpy.data.objects.new('Cube', me_cube)

# ---- transforms, parenting, visibility, modifiers, constraints
ob_cube.location = (0.0, 0.0, 0.0)
ob_cube.scale = (0.025, 2.0, 1.0)
ob_cube.lock_rotations_4d = False
ob_cube.empty_display_type = 'ARROWS'
ob_cube.lineart.crease_threshold = 0.0

# ---- collection membership
col_collection.objects.link(ob_cube)

# ---- scene / render settings (as saved in the file)
scene.frame_start = 1; scene.frame_end = 250; scene.frame_set(1)
scene.render.engine = 'BLENDER_EEVEE_NEXT'
scene.cycles.use_denoising = False
scene.cycles.samples = 128
scene.cycles.sampling_pattern = 'TABULATED_SOBOL'
scene.cycles.use_adaptive_sampling = False
scene.cycles.use_light_tree = False
scene.view_settings.view_transform = 'Filmic'
bpy.context.view_layer.update()

# ---- added for rendering (the .blend has no active camera and no usable light): camera, sun
cam_auto = bpy.data.cameras.new('AutoCamera')
cam_auto.lens = 50.0
cam_auto.sensor_width = 36.0
cam_auto.clip_end = 1000.0
ob_auto_camera = bpy.data.objects.new('AutoCamera', cam_auto)
scene.collection.objects.link(ob_auto_camera)
ob_auto_camera.location = (4.1395, -4.96562, 3.31042)
ob_auto_camera.rotation_euler = (1.09748, -7.21219e-08, 0.694738)
scene.camera = ob_auto_camera
light_auto_sun = bpy.data.lights.new('AutoSun', 'SUN')
light_auto_sun.energy = 3.0
light_auto_sun.angle = 0.0523599
ob_auto_sun = bpy.data.objects.new('AutoSun', light_auto_sun)
scene.collection.objects.link(ob_auto_sun)
ob_auto_sun.rotation_euler = (0.872665, 0.174533, 0.523599)
bpy.context.view_layer.update()
